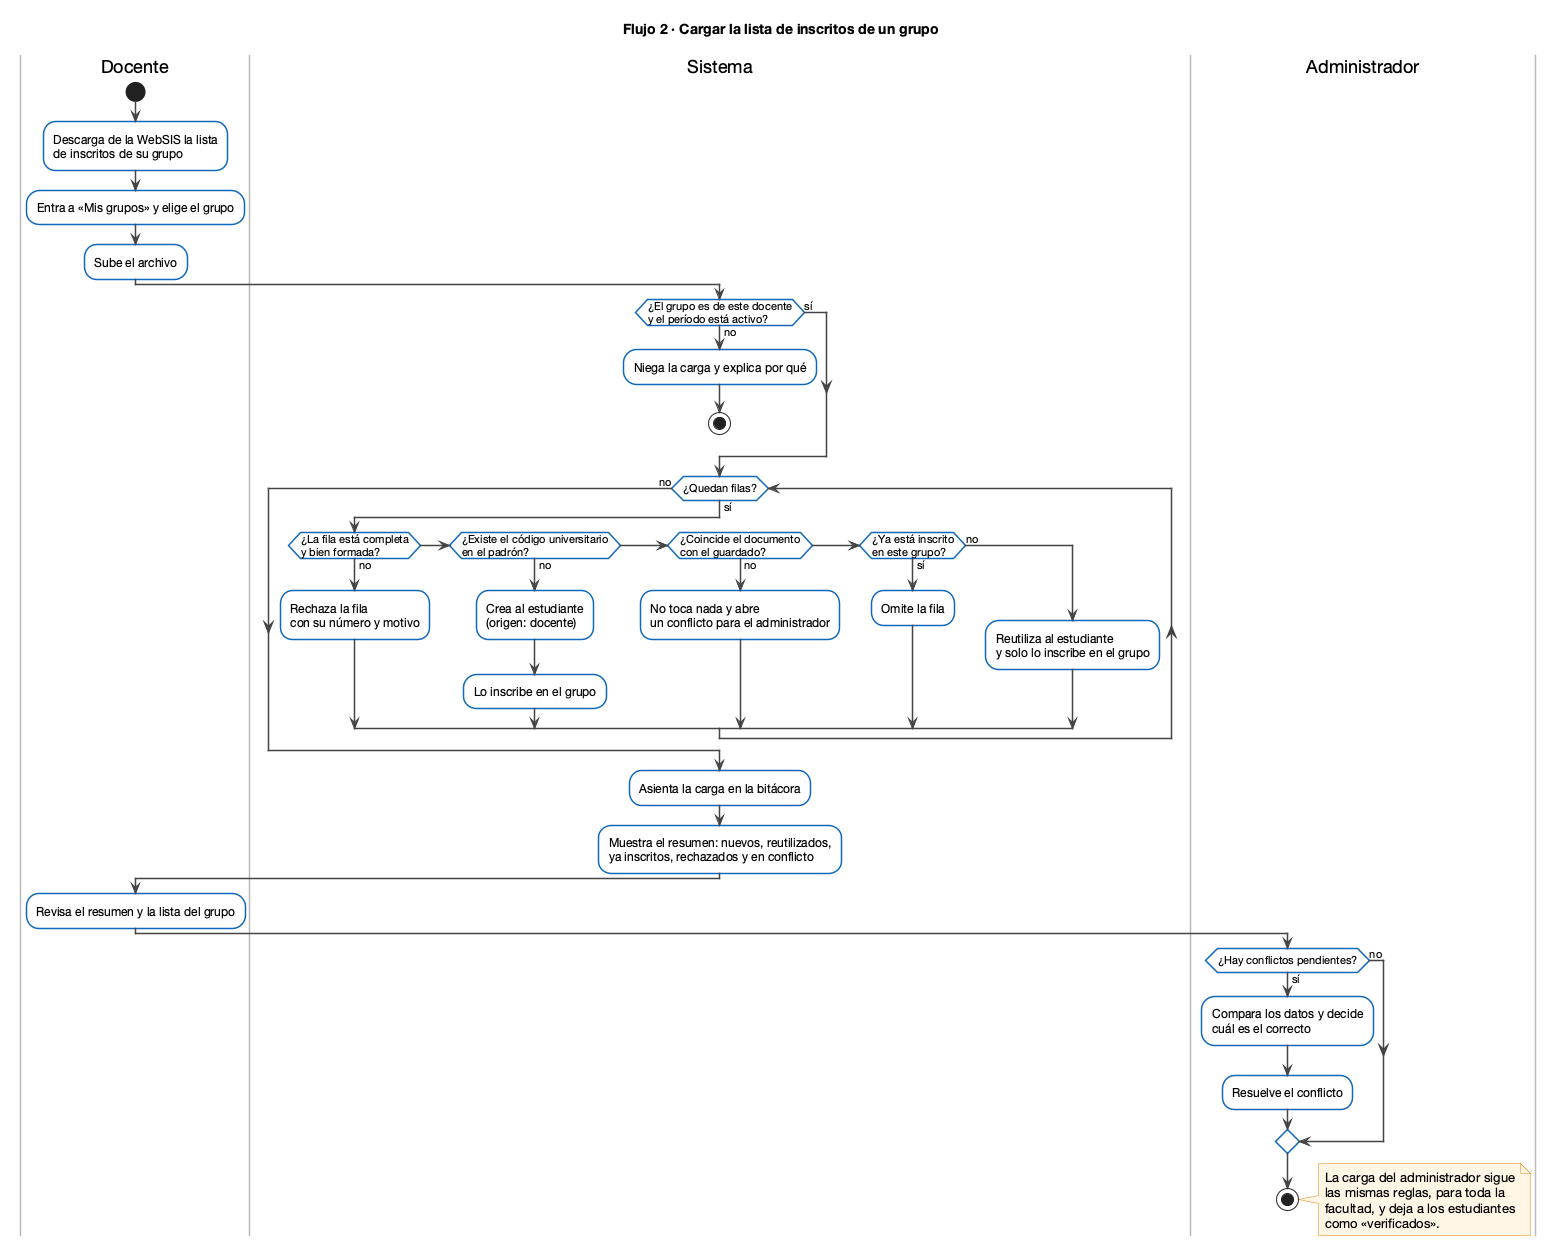

The diagram above was rendered by PlantUML. Its source (embedded in the PNG):
@startuml flujo_2_cargar_inscritos
skinparam shadowing false
skinparam defaultFontName "Helvetica Neue"
skinparam ActivityBackgroundColor White
skinparam ActivityBorderColor #1168BD
skinparam ActivityBorderThickness 1.5
skinparam ArrowColor #444444
skinparam SwimlaneBorderColor #BBBBBB
skinparam NoteBackgroundColor #FFF6E5
skinparam NoteBorderColor #E8820C
title Flujo 2 · Cargar la lista de inscritos de un grupo

|Docente|
start
:Descarga de la WebSIS la lista\nde inscritos de su grupo;
:Entra a «Mis grupos» y elige el grupo;
:Sube el archivo;

|Sistema|
if (¿El grupo es de este docente\ny el período está activo?) then (no)
  :Niega la carga y explica por qué;
  stop
else (sí)
endif
while (¿Quedan filas?) is (sí)
  if (¿La fila está completa\ny bien formada?) then (no)
    :Rechaza la fila\ncon su número y motivo;
  elseif (¿Existe el código universitario\nen el padrón?) then (no)
    :Crea al estudiante\n(origen: docente);
    :Lo inscribe en el grupo;
  elseif (¿Coincide el documento\ncon el guardado?) then (no)
    :No toca nada y abre\nun conflicto para el administrador;
  elseif (¿Ya está inscrito\nen este grupo?) then (sí)
    :Omite la fila;
  else (no)
    :Reutiliza al estudiante\ny solo lo inscribe en el grupo;
  endif
endwhile (no)
:Asienta la carga en la bitácora;
:Muestra el resumen: nuevos, reutilizados,\nya inscritos, rechazados y en conflicto;

|Docente|
:Revisa el resumen y la lista del grupo;

|Administrador|
if (¿Hay conflictos pendientes?) then (sí)
  :Compara los datos y decide\ncuál es el correcto;
  :Resuelve el conflicto;
else (no)
endif
stop

note right
  La carga del administrador sigue
  las mismas reglas, para toda la
  facultad, y deja a los estudiantes
  como «verificados».
end note
@enduml